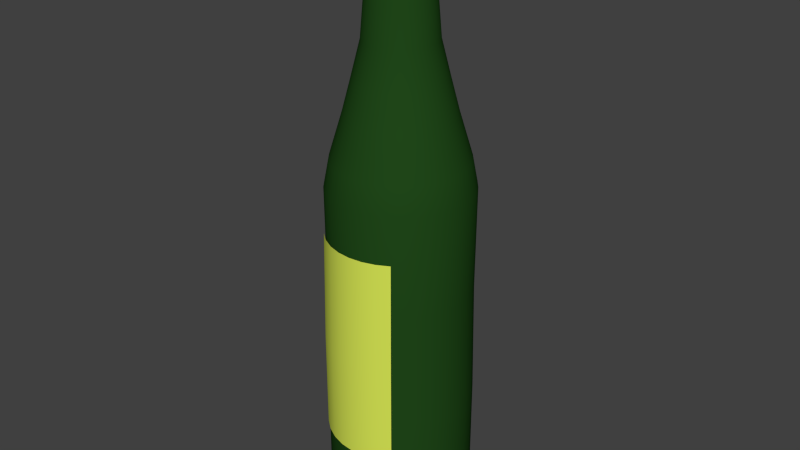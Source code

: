 # Source: beer_bottle.blend  (saved by Blender 2.71.0; exported with 4.5.12 LTS)
import bpy
from mathutils import Matrix  # noqa: F401  (used for matrix-valued properties, if any)

bpy.ops.wm.read_factory_settings(use_empty=True)
scene = bpy.context.scene
scene.name = 'Scene'

# ---- collections
col_collection_1 = bpy.data.collections.new('Collection 1'); scene.collection.children.link(col_collection_1)

# ---- materials (node trees are filled in below, after node groups)
mat_material = bpy.data.materials.new('Material')
mat_material.alpha_threshold = 0.0
mat_material.use_transparent_shadow = False
mat_material.diffuse_color = (0.01484, 0.06525, 0.01017, 1.0)
mat_material.roughness = 0.5
mat_material.specular_intensity = 0.9156
mat_material.line_color = (0.0, 0.0, 0.0, 1.0)
mat_sticker = bpy.data.materials.new('sticker')
mat_sticker.alpha_threshold = 0.0
mat_sticker.use_transparent_shadow = False
mat_sticker.diffuse_color = (0.6884, 0.8, 0.09362, 1.0)
mat_sticker.roughness = 0.5
mat_sticker.specular_intensity = 0.1039
mat_sticker.line_color = (0.0, 0.0, 0.0, 1.0)
mat_asd = bpy.data.materials.new('asd')
mat_asd.alpha_threshold = 0.0
mat_asd.use_transparent_shadow = False
mat_asd.diffuse_color = (0.477, 0.477, 0.477, 1.0)
mat_asd.roughness = 0.5
mat_asd.line_color = (0.0, 0.0, 0.0, 1.0)

# ---- material node trees

# ---- world
world_world = bpy.data.worlds.new('World'); scene.world = world_world
world_world.color = (0.05088, 0.05088, 0.05088)
world_world.use_sun_shadow = False
world_world.sun_shadow_jitter_overblur = 0.0
world_world.cycles.sampling_method = 'MANUAL'
world_world.cycles.sample_map_resolution = 256

# ---- meshes
me_cube = bpy.data.meshes.new('Cube')
me_cube.from_pydata([(0.01026, 0.02896, 0.6593), (0.02703, 0.06946, 0.006522), (0.004844, 0.0306, 0.6593), (0.0134, 0.07359, 0.006522), (-0.0007862, 0.03116, 0.6593), (-0.0007862, 0.07499, 0.006522), (-0.0007862, 0.07435, 0.4126), (0.01327, 0.07296, 0.4126), (0.0396, 0.06274, 0.006522), (0.01525, 0.02629, 0.6593), (0.05061, 0.0537, 0.006522), (0.01962, 0.02271, 0.6593), (0.05965, 0.04268, 0.006522), (0.02321, 0.01833, 0.6593), (0.06637, 0.03012, 0.006522), (0.02588, 0.01334, 0.6593), (0.07051, 0.01648, 0.006522), (0.02752, 0.007929, 0.6593), (0.0719, 0.002299, 0.006522), (0.02807, 0.002299, 0.6593), (0.07051, -0.01188, 0.006522), (0.02752, -0.003331, 0.6593), (0.06637, -0.02552, 0.006522), (0.02588, -0.008745, 0.6593), (0.05965, -0.03809, 0.006522), (0.02321, -0.01373, 0.6593), (0.05061, -0.0491, 0.006522), (0.01962, -0.01811, 0.6593), (0.0396, -0.05814, 0.006522), (0.01525, -0.0217, 0.6593), (0.02703, -0.06486, 0.006522), (0.01026, -0.02436, 0.6593), (0.01339, -0.06899, 0.006522), (0.004844, -0.02601, 0.6593), (-0.0007862, -0.07039, 0.006522), (-0.0007862, -0.02656, 0.6593), (-0.01497, -0.06899, 0.006522), (-0.006416, -0.02601, 0.6593), (-0.0286, -0.06486, 0.006522), (-0.01183, -0.02436, 0.6593), (-0.04117, -0.05814, 0.006522), (-0.01682, -0.0217, 0.6593), (-0.05219, -0.0491, 0.006522), (-0.02119, -0.01811, 0.6593), (-0.06123, -0.03809, 0.006522), (-0.02478, -0.01373, 0.6593), (-0.06794, -0.02552, 0.006522), (-0.02745, -0.008745, 0.6593), (-0.07208, -0.01188, 0.006522), (-0.02909, -0.003331, 0.6593), (-0.07348, 0.002299, 0.006522), (-0.02965, 0.002299, 0.6593), (-0.07208, 0.01648, 0.006522), (-0.02909, 0.007929, 0.6593), (-0.06794, 0.03012, 0.006522), (-0.02745, 0.01334, 0.6593), (-0.06123, 0.04268, 0.006522), (-0.02478, 0.01833, 0.6593), (-0.05219, 0.0537, 0.006522), (-0.02119, 0.02271, 0.6593), (-0.04117, 0.06274, 0.006522), (-0.01682, 0.02629, 0.6593), (-0.0286, 0.06946, 0.006522), (-0.01183, 0.02896, 0.6593), (-0.01497, 0.07359, 0.006522), (-0.006416, 0.0306, 0.6593), (0.02679, 0.06886, 0.4126), (0.03924, 0.06221, 0.4126), (0.05016, 0.05324, 0.4126), (0.05912, 0.04233, 0.4126), (0.06578, 0.02987, 0.4126), (0.06988, 0.01636, 0.4126), (0.07126, 0.002299, 0.4126), (0.06988, -0.01176, 0.4126), (0.06578, -0.02527, 0.4126), (0.05912, -0.03773, 0.4126), (0.05016, -0.04865, 0.4126), (0.03924, -0.05761, 0.4126), (0.02679, -0.06426, 0.4126), (0.01327, -0.06836, 0.4126), (-0.0007862, -0.06975, 0.4126), (-0.01484, -0.06836, 0.4126), (-0.02836, -0.06426, 0.4126), (-0.04081, -0.05761, 0.4126), (-0.05173, -0.04865, 0.4126), (-0.06069, -0.03773, 0.4126), (-0.06735, -0.02527, 0.4126), (-0.07145, -0.01176, 0.4126), (-0.07283, 0.002299, 0.4126), (-0.07145, 0.01636, 0.4126), (-0.06735, 0.02987, 0.4126), (-0.06069, 0.04233, 0.4126), (-0.05173, 0.05325, 0.4126), (-0.04081, 0.06221, 0.4126), (-0.02836, 0.06886, 0.4126), (-0.01484, 0.07296, 0.4126), (-0.02237, 0.0346, 0.5341), (-0.0007862, 0.04115, 0.5341), (-0.01565, 0.03819, 0.5341), (-0.008365, 0.0404, 0.5341), (-0.02826, 0.02977, 0.5341), (-0.03309, 0.02388, 0.5341), (-0.03668, 0.01717, 0.5341), (-0.03889, 0.009878, 0.5341), (-0.03964, 0.002299, 0.5341), (-0.03889, -0.00528, 0.5341), (-0.03668, -0.01257, 0.5341), (-0.03309, -0.01928, 0.5341), (-0.02826, -0.02517, 0.5341), (-0.02237, -0.03, 0.5341), (-0.01565, -0.03359, 0.5341), (-0.008365, -0.0358, 0.5341), (-0.0007862, -0.03655, 0.5341), (0.006793, -0.0358, 0.5341), (0.01408, -0.03359, 0.5341), (0.0208, -0.03, 0.5341), (0.02668, -0.02517, 0.5341), (0.03152, -0.01928, 0.5341), (0.03511, -0.01257, 0.5341), (0.03732, -0.00528, 0.5341), (0.03806, 0.002299, 0.5341), (0.03732, 0.009878, 0.5341), (0.03511, 0.01717, 0.5341), (0.03152, 0.02388, 0.5341), (0.02668, 0.02977, 0.5341), (0.0208, 0.0346, 0.5341), (0.01408, 0.03819, 0.5341), (0.006793, 0.0404, 0.5341), (0.01421, 0.07771, 0.2692), (0.02864, 0.07333, 0.2692), (0.04193, 0.06623, 0.2692), (0.05358, 0.05667, 0.2692), (0.06314, 0.04502, 0.2692), (0.07025, 0.03172, 0.2692), (0.07462, 0.0173, 0.2692), (0.0761, 0.002299, 0.2692), (0.07462, -0.0127, 0.2692), (0.07025, -0.02712, 0.2692), (0.06314, -0.04042, 0.2692), (0.05358, -0.05207, 0.2692), (0.04193, -0.06163, 0.2692), (0.02864, -0.06874, 0.2692), (0.01421, -0.07311, 0.2692), (-0.0007862, -0.07459, 0.2692), (-0.01579, -0.07311, 0.2692), (-0.03021, -0.06874, 0.2692), (-0.0435, -0.06163, 0.2692), (-0.05515, -0.05207, 0.2692), (-0.06472, -0.04042, 0.2692), (-0.07182, -0.02712, 0.2692), (-0.0762, -0.0127, 0.2692), (-0.07767, 0.002299, 0.2692), (-0.0762, 0.0173, 0.2692), (-0.07182, 0.03172, 0.2692), (-0.06472, 0.04502, 0.2692), (-0.05515, 0.05667, 0.2692), (-0.0435, 0.06623, 0.2692), (-0.0007862, 0.07919, 0.2692), (-0.03021, 0.07333, 0.2692), (-0.01579, 0.07771, 0.2692), (0.01461, 0.07969, 0.1452), (0.02941, 0.0752, 0.1452), (0.04305, 0.06791, 0.1452), (0.05501, 0.0581, 0.1452), (0.06483, 0.04614, 0.1452), (0.07212, 0.0325, 0.1452), (0.07661, 0.01769, 0.1452), (0.07812, 0.002299, 0.1452), (0.07661, -0.0131, 0.1452), (0.07212, -0.0279, 0.1452), (0.06483, -0.04154, 0.1452), (0.05501, -0.0535, 0.1452), (0.04305, -0.06331, 0.1452), (0.02941, -0.0706, 0.1452), (0.01461, -0.0751, 0.1452), (-0.0007862, -0.07661, 0.1452), (-0.01618, -0.0751, 0.1452), (-0.03098, -0.0706, 0.1452), (-0.04463, -0.06331, 0.1452), (-0.05658, -0.0535, 0.1452), (-0.0664, -0.04154, 0.1452), (-0.07369, -0.0279, 0.1452), (-0.07818, -0.0131, 0.1452), (-0.0797, 0.002299, 0.1452), (-0.07818, 0.01769, 0.1452), (-0.07369, 0.0325, 0.1452), (-0.0664, 0.04614, 0.1452), (-0.05658, 0.0581, 0.1452), (-0.04463, 0.06791, 0.1452), (-0.0007862, 0.08121, 0.1452), (-0.03098, 0.0752, 0.1452), (-0.01618, 0.07969, 0.1452), (0.01458, 0.07953, 0.03457), (0.02935, 0.07505, 0.03457), (0.04296, 0.06778, 0.03457), (0.0549, 0.05798, 0.03457), (0.06469, 0.04605, 0.03457), (0.07197, 0.03243, 0.03457), (0.07645, 0.01766, 0.03457), (0.07796, 0.002299, 0.03457), (0.07645, -0.01306, 0.03457), (0.07197, -0.02784, 0.03457), (0.06469, -0.04145, 0.03457), (0.0549, -0.05338, 0.03457), (0.04296, -0.06318, 0.03457), (0.02935, -0.07045, 0.03457), (0.01458, -0.07494, 0.03457), (-0.0007862, -0.07645, 0.03457), (-0.01615, -0.07494, 0.03457), (-0.03092, -0.07045, 0.03457), (-0.04454, -0.06318, 0.03457), (-0.05647, -0.05338, 0.03457), (-0.06626, -0.04145, 0.03457), (-0.07354, -0.02784, 0.03457), (-0.07802, -0.01306, 0.03457), (-0.07953, 0.002299, 0.03457), (-0.07802, 0.01766, 0.03457), (-0.07354, 0.03243, 0.03457), (-0.06626, 0.04605, 0.03457), (-0.05647, 0.05798, 0.03457), (-0.04454, 0.06778, 0.03457), (-0.0007862, 0.08105, 0.03457), (-0.03092, 0.07505, 0.03457), (-0.01615, 0.07953, 0.03457), (0.01437, 0.07849, 0.3832), (0.02894, 0.07407, 0.3832), (0.04237, 0.06689, 0.3832), (0.05414, 0.05723, 0.3832), (0.0638, 0.04546, 0.3832), (0.07098, 0.03203, 0.3832), (0.0754, 0.01745, 0.3832), (0.07689, 0.002299, 0.3832), (0.0754, -0.01286, 0.3832), (0.07098, -0.02743, 0.3832), (0.0638, -0.04086, 0.3832), (0.05414, -0.05263, 0.3832), (0.04237, -0.06229, 0.3832), (0.02894, -0.06947, 0.3832), (0.01437, -0.07389, 0.3832), (-0.0007862, -0.07538, 0.3832), (-0.01594, -0.07389, 0.3832), (-0.03051, -0.06947, 0.3832), (-0.04394, -0.06229, 0.3832), (-0.05571, -0.05263, 0.3832), (-0.06537, -0.04086, 0.3832), (-0.07255, -0.02743, 0.3832), (-0.07697, -0.01286, 0.3832), (-0.07847, 0.002299, 0.3832), (-0.07697, 0.01745, 0.3832), (-0.07255, 0.03203, 0.3832), (-0.06537, 0.04546, 0.3832), (-0.05571, 0.05723, 0.3832), (-0.04394, 0.06689, 0.3832), (-0.0007862, 0.07998, 0.3832), (-0.03051, 0.07407, 0.3832), (-0.01594, 0.07849, 0.3832), (-0.01993, 0.03095, 0.6471), (-0.0007862, 0.03676, 0.6471), (-0.01397, 0.03414, 0.6471), (-0.007509, 0.0361, 0.6471), (-0.02515, 0.02667, 0.6471), (-0.02944, 0.02144, 0.6471), (-0.03262, 0.01549, 0.6471), (-0.03458, 0.009022, 0.6471), (-0.03525, 0.002299, 0.6471), (-0.03458, -0.004424, 0.6471), (-0.03262, -0.01089, 0.6471), (-0.02944, -0.01685, 0.6471), (-0.02515, -0.02207, 0.6471), (-0.01993, -0.02635, 0.6471), (-0.01397, -0.02954, 0.6471), (-0.007509, -0.0315, 0.6471), (-0.0007862, -0.03216, 0.6471), (0.005937, -0.0315, 0.6471), (0.0124, -0.02954, 0.6471), (0.01836, -0.02635, 0.6471), (0.02358, -0.02207, 0.6471), (0.02787, -0.01685, 0.6471), (0.03105, -0.01089, 0.6471), (0.03301, -0.004424, 0.6471), (0.03367, 0.002299, 0.6471), (0.03301, 0.009022, 0.6471), (0.03105, 0.01549, 0.6471), (0.02787, 0.02144, 0.6471), (0.02358, 0.02667, 0.6471), (0.01836, 0.03095, 0.6471), (0.0124, 0.03414, 0.6471), (0.005937, 0.0361, 0.6471), (-0.01726, 0.02696, 0.643), (-0.0007862, 0.03195, 0.643), (-0.01213, 0.0297, 0.643), (-0.006571, 0.03138, 0.643), (-0.02175, 0.02327, 0.643), (-0.02544, 0.01877, 0.643), (-0.02818, 0.01365, 0.643), (-0.02987, 0.008084, 0.643), (-0.03044, 0.002299, 0.643), (-0.02987, -0.003486, 0.643), (-0.02818, -0.009049, 0.643), (-0.02544, -0.01418, 0.643), (-0.02175, -0.01867, 0.643), (-0.01726, -0.02236, 0.643), (-0.01213, -0.0251, 0.643), (-0.006571, -0.02678, 0.643), (-0.0007862, -0.02735, 0.643), (0.004999, -0.02678, 0.643), (0.01056, -0.0251, 0.643), (0.01569, -0.02236, 0.643), (0.02018, -0.01867, 0.643), (0.02387, -0.01418, 0.643), (0.02661, -0.009049, 0.643), (0.0283, -0.003486, 0.643), (0.02887, 0.002299, 0.643), (0.0283, 0.008084, 0.643), (0.02661, 0.01365, 0.643), (0.02387, 0.01877, 0.643), (0.02018, 0.02327, 0.643), (0.01569, 0.02696, 0.643), (0.01056, 0.0297, 0.643), (0.004999, 0.03138, 0.643), (-0.0193, 0.03, 0.6558), (-0.0007862, 0.03562, 0.6558), (-0.01354, 0.03308, 0.6558), (-0.007286, 0.03498, 0.6558), (-0.02434, 0.02586, 0.6558), (-0.02849, 0.02081, 0.6558), (-0.03157, 0.01505, 0.6558), (-0.03346, 0.008799, 0.6558), (-0.0341, 0.002299, 0.6558), (-0.03346, -0.004201, 0.6558), (-0.03157, -0.01045, 0.6558), (-0.02849, -0.01621, 0.6558), (-0.02434, -0.02126, 0.6558), (-0.0193, -0.0254, 0.6558), (-0.01354, -0.02848, 0.6558), (-0.007286, -0.03038, 0.6558), (-0.0007862, -0.03102, 0.6558), (0.005714, -0.03038, 0.6558), (0.01196, -0.02848, 0.6558), (0.01772, -0.0254, 0.6558), (0.02277, -0.02126, 0.6558), (0.02692, -0.01621, 0.6558), (0.02999, -0.01045, 0.6558), (0.03189, -0.004201, 0.6558), (0.03253, 0.002299, 0.6558), (0.03189, 0.008799, 0.6558), (0.02999, 0.01505, 0.6558), (0.02692, 0.02081, 0.6558), (0.02277, 0.02586, 0.6558), (0.01772, 0.03, 0.6558), (0.01196, 0.03308, 0.6558), (0.005714, 0.03498, 0.6558), (0.008951, 0.02581, 0.6592), (0.004178, 0.02726, 0.6592), (-0.0007862, 0.02774, 0.6592), (0.01335, 0.02346, 0.6592), (0.01721, 0.02029, 0.6592), (0.02037, 0.01644, 0.6592), (0.02272, 0.01204, 0.6592), (0.02417, 0.007263, 0.6592), (0.02466, 0.002299, 0.6592), (0.02417, -0.002665, 0.6592), (0.02272, -0.007438, 0.6592), (0.02037, -0.01184, 0.6592), (0.01721, -0.01569, 0.6592), (0.01335, -0.01886, 0.6592), (0.008951, -0.02121, 0.6592), (0.004178, -0.02266, 0.6592), (-0.0007862, -0.02315, 0.6592), (-0.00575, -0.02266, 0.6592), (-0.01052, -0.02121, 0.6592), (-0.01492, -0.01886, 0.6592), (-0.01878, -0.01569, 0.6592), (-0.02194, -0.01184, 0.6592), (-0.02429, -0.007438, 0.6592), (-0.02574, -0.002665, 0.6592), (-0.02623, 0.002299, 0.6592), (-0.02574, 0.007263, 0.6592), (-0.02429, 0.01204, 0.6592), (-0.02194, 0.01644, 0.6592), (-0.01878, 0.02029, 0.6592), (-0.01492, 0.02346, 0.6592), (-0.01052, 0.02581, 0.6592), (-0.00575, 0.02726, 0.6592), (0.008951, 0.02581, 0.5863), (0.004178, 0.02726, 0.5863), (-0.0007862, 0.02774, 0.5863), (0.01335, 0.02346, 0.5863), (0.01721, 0.02029, 0.5863), (0.02037, 0.01644, 0.5863), (0.02272, 0.01204, 0.5863), (0.02417, 0.007263, 0.5863), (0.02466, 0.002299, 0.5863), (0.02417, -0.002665, 0.5863), (0.02272, -0.007438, 0.5863), (0.02037, -0.01184, 0.5863), (0.01721, -0.01569, 0.5863), (0.01335, -0.01886, 0.5863), (0.008951, -0.02121, 0.5863), (0.004178, -0.02266, 0.5863), (-0.0007862, -0.02315, 0.5863), (-0.00575, -0.02266, 0.5863), (-0.01052, -0.02121, 0.5863), (-0.01492, -0.01886, 0.5863), (-0.01878, -0.01569, 0.5863), (-0.02194, -0.01184, 0.5863), (-0.02429, -0.007438, 0.5863), (-0.02574, -0.002665, 0.5863), (-0.02623, 0.002299, 0.5863), (-0.02574, 0.007263, 0.5863), (-0.02429, 0.01204, 0.5863), (-0.02194, 0.01644, 0.5863), (-0.01878, 0.02029, 0.5863), (-0.01492, 0.02346, 0.5863), (-0.01052, 0.02581, 0.5863), (-0.00575, 0.02726, 0.5863), (-0.03299, 0.05049, 0.4595), (-0.0007862, 0.06026, 0.4595), (-0.02297, 0.05584, 0.4595), (-0.01209, 0.05914, 0.4595), (-0.04177, 0.04328, 0.4595), (-0.04898, 0.0345, 0.4595), (-0.05433, 0.02448, 0.4595), (-0.05763, 0.01361, 0.4595), (-0.05874, 0.002299, 0.4595), (-0.05763, -0.009008, 0.4595), (-0.05433, -0.01988, 0.4595), (-0.04898, -0.0299, 0.4595), (-0.04177, -0.03868, 0.4595), (-0.03299, -0.04589, 0.4595), (-0.02297, -0.05125, 0.4595), (-0.01209, -0.05454, 0.4595), (-0.0007862, -0.05566, 0.4595), (0.01052, -0.05454, 0.4595), (0.02139, -0.05125, 0.4595), (0.03141, -0.04589, 0.4595), (0.0402, -0.03868, 0.4595), (0.0474, -0.0299, 0.4595), (0.05276, -0.01988, 0.4595), (0.05606, -0.009008, 0.4595), (0.05717, 0.002299, 0.4595), (0.05606, 0.01361, 0.4595), (0.05276, 0.02448, 0.4595), (0.0474, 0.0345, 0.4595), (0.0402, 0.04328, 0.4595), (0.03141, 0.05049, 0.4595), (0.02139, 0.05584, 0.4595), (0.01052, 0.05914, 0.4595), (-0.01829, 0.0285, 0.6579), (-0.0007862, 0.03381, 0.6579), (-0.01285, 0.03141, 0.6579), (-0.006934, 0.03321, 0.6579), (-0.02307, 0.02458, 0.6579), (-0.02699, 0.01981, 0.6579), (-0.0299, 0.01436, 0.6579), (-0.03169, 0.008447, 0.6579), (-0.0323, 0.002299, 0.6579), (-0.03169, -0.003849, 0.6579), (-0.0299, -0.00976, 0.6579), (-0.02699, -0.01521, 0.6579), (-0.02307, -0.01998, 0.6579), (-0.01829, -0.0239, 0.6579), (-0.01285, -0.02682, 0.6579), (-0.006934, -0.02861, 0.6579), (-0.0007862, -0.02921, 0.6579), (0.005362, -0.02861, 0.6579), (0.01127, -0.02682, 0.6579), (0.01672, -0.0239, 0.6579), (0.0215, -0.01998, 0.6579), (0.02542, -0.01521, 0.6579), (0.02833, -0.00976, 0.6579), (0.03012, -0.003849, 0.6579), (0.03073, 0.002299, 0.6579), (0.03012, 0.008447, 0.6579), (0.02833, 0.01436, 0.6579), (0.02542, 0.01981, 0.6579), (0.0215, 0.02458, 0.6579), (0.01672, 0.0285, 0.6579), (0.01127, 0.03141, 0.6579), (0.005362, 0.03321, 0.6579), (0.01412, 0.07723, 0.009451), (0.02845, 0.07288, 0.009451), (0.04166, 0.06582, 0.009451), (0.05323, 0.05632, 0.009451), (0.06273, 0.04474, 0.009451), (0.06979, 0.03153, 0.009451), (0.07414, 0.0172, 0.009451), (0.07561, 0.002299, 0.009451), (0.07414, -0.0126, 0.009451), (0.06979, -0.02694, 0.009451), (0.06273, -0.04014, 0.009451), (0.05323, -0.05172, 0.009451), (0.04166, -0.06122, 0.009451), (0.02845, -0.06828, 0.009451), (0.01412, -0.07263, 0.009451), (-0.0007862, -0.07409, 0.009451), (-0.01569, -0.07263, 0.009451), (-0.03002, -0.06828, 0.009451), (-0.04323, -0.06122, 0.009451), (-0.0548, -0.05172, 0.009451), (-0.06431, -0.04014, 0.009451), (-0.07137, -0.02694, 0.009451), (-0.07571, -0.0126, 0.009451), (-0.07718, 0.002299, 0.009451), (-0.07571, 0.0172, 0.009451), (-0.07137, 0.03153, 0.009451), (-0.06431, 0.04474, 0.009451), (-0.0548, 0.05632, 0.009451), (-0.04323, 0.06582, 0.009451), (-0.0007862, 0.07869, 0.009451), (-0.03002, 0.07288, 0.009451), (-0.01569, 0.07723, 0.009451), (0.04193, -0.06428, 0.3321), (0.02864, -0.07138, 0.3321), (0.01421, -0.07576, 0.3321), (-0.0007862, -0.07723, 0.3321), (-0.01579, -0.07576, 0.3321), (-0.03021, -0.07138, 0.3321), (-0.0435, -0.06428, 0.3321), (-0.05515, -0.05471, 0.3321), (0.04305, -0.06596, 0.2081), (0.02941, -0.07325, 0.2081), (0.01461, -0.07774, 0.2081), (-0.0007862, -0.07926, 0.2081), (-0.01618, -0.07774, 0.2081), (-0.03098, -0.07325, 0.2081), (-0.04463, -0.06596, 0.2081), (-0.05658, -0.05614, 0.2081), (0.04296, -0.06582, 0.09751), (0.02935, -0.0731, 0.09751), (0.01458, -0.07758, 0.09751), (-0.0007862, -0.07909, 0.09751), (-0.01615, -0.07758, 0.09751), (-0.03092, -0.0731, 0.09751), (-0.04454, -0.06582, 0.09751), (-0.05647, -0.05603, 0.09751), (-0.0103, -0.04551, 0.4947), (-0.01944, -0.04274, 0.4947), (-0.02787, -0.03824, 0.4947), (-0.03526, -0.03217, 0.4947), (-0.04132, -0.02479, 0.4947), (-0.04583, -0.01636, 0.4947), (-0.0486, -0.007212, 0.4947), (-0.04954, 0.002299, 0.4947), (-0.0486, 0.01181, 0.4947), (-0.04583, 0.02096, 0.4947), (-0.04132, 0.02938, 0.4947), (-0.03526, 0.03677, 0.4947), (-0.0103, 0.05011, 0.4947), (-0.01944, 0.04734, 0.4947), (-0.0007862, 0.05105, 0.4947), (-0.02787, 0.04283, 0.4947), (-0.0007862, -0.04645, 0.4947), (0.008725, -0.04551, 0.4947), (0.01787, -0.04274, 0.4947), (0.0263, -0.03824, 0.4947), (0.03369, -0.03217, 0.4947), (0.03975, -0.02479, 0.4947), (0.04425, -0.01636, 0.4947), (0.04703, -0.007212, 0.4947), (0.04796, 0.002299, 0.4947), (0.04703, 0.01181, 0.4947), (0.04425, 0.02096, 0.4947), (0.03975, 0.02938, 0.4947), (0.03369, 0.03677, 0.4947), (0.0263, 0.04283, 0.4947), (0.01787, 0.04734, 0.4947), (0.008725, 0.05011, 0.4947), (-0.01982, 0.03078, 0.6522), (-0.0007862, 0.03923, 0.6522), (-0.01492, 0.03642, 0.6522), (-0.007469, 0.0359, 0.6522), (-0.0269, 0.02842, 0.6522), (-0.02927, 0.02133, 0.6522), (-0.03491, 0.01643, 0.6522), (-0.03438, 0.008982, 0.6522), (-0.03772, 0.002299, 0.6522), (-0.03438, -0.004383, 0.6522), (-0.03491, -0.01183, 0.6522), (-0.02927, -0.01673, 0.6522), (-0.0269, -0.02382, 0.6522), (-0.01982, -0.02618, 0.6522), (-0.01492, -0.03182, 0.6522), (-0.007469, -0.0313, 0.6522), (-0.0007862, -0.03463, 0.6522), (0.005896, -0.0313, 0.6522), (0.01335, -0.03182, 0.6522), (0.01824, -0.02618, 0.6522), (0.02533, -0.02382, 0.6522), (0.0277, -0.01673, 0.6522), (0.03334, -0.01183, 0.6522), (0.03281, -0.004384, 0.6522), (0.03615, 0.002299, 0.6522), (0.03281, 0.008982, 0.6522), (0.03334, 0.01643, 0.6522), (0.0277, 0.02133, 0.6522), (0.02533, 0.02842, 0.6522), (0.01824, 0.03078, 0.6522), (0.01335, 0.03642, 0.6522), (0.005896, 0.0359, 0.6522), (-0.02131, 0.03301, 0.6621), (-0.0007862, 0.03923, 0.6621), (-0.01492, 0.03642, 0.6621), (-0.007991, 0.03852, 0.6621), (-0.0269, 0.02842, 0.6621), (-0.0315, 0.02282, 0.6621), (-0.03491, 0.01643, 0.6621), (-0.03701, 0.009505, 0.6621), (-0.03772, 0.002299, 0.6621), (-0.03701, -0.004906, 0.6621), (-0.03491, -0.01183, 0.6621), (-0.0315, -0.01822, 0.6621), (-0.0269, -0.02382, 0.6621), (-0.02131, -0.02841, 0.6621), (-0.01492, -0.03182, 0.6621), (-0.007992, -0.03392, 0.6621), (-0.0007862, -0.03463, 0.6621), (0.006419, -0.03392, 0.6621), (0.01335, -0.03182, 0.6621), (0.01973, -0.02841, 0.6621), (0.02533, -0.02382, 0.6621), (0.02992, -0.01822, 0.6621), (0.03334, -0.01183, 0.6621), (0.03544, -0.004906, 0.6621), (0.03615, 0.002299, 0.6621), (0.03544, 0.009505, 0.6621), (0.03334, 0.01643, 0.6621), (0.02992, 0.02282, 0.6621), (0.02533, 0.02842, 0.6621), (0.01973, 0.03301, 0.6621), (0.01335, 0.03642, 0.6621), (0.006419, 0.03852, 0.6621), (-0.01939, 0.03015, 0.6665), (-0.0007862, 0.03579, 0.6665), (-0.0136, 0.03324, 0.6665), (-0.00732, 0.03515, 0.6665), (-0.02447, 0.02598, 0.6665), (-0.02863, 0.02091, 0.6665), (-0.03173, 0.01512, 0.6665), (-0.03363, 0.008833, 0.6665), (-0.03428, 0.002299, 0.6665), (-0.03363, -0.004235, 0.6665), (-0.03173, -0.01052, 0.6665), (-0.02863, -0.01631, 0.6665), (-0.02447, -0.02138, 0.6665), (-0.01939, -0.02555, 0.6665), (-0.0136, -0.02864, 0.6665), (-0.00732, -0.03055, 0.6665), (-0.0007862, -0.03119, 0.6665), (0.005748, -0.03055, 0.6665), (0.01203, -0.02864, 0.6665), (0.01782, -0.02555, 0.6665), (0.0229, -0.02138, 0.6665), (0.02706, -0.01631, 0.6665), (0.03016, -0.01052, 0.6665), (0.03206, -0.004235, 0.6665), (0.03271, 0.002299, 0.6665), (0.03206, 0.008833, 0.6665), (0.03016, 0.01512, 0.6665), (0.02706, 0.02091, 0.6665), (0.0229, 0.02598, 0.6665), (0.01782, 0.03015, 0.6665), (0.01203, 0.03324, 0.6665), (0.005748, 0.03515, 0.6665), (-0.01046, 0.01678, 0.6679), (-0.0007862, 0.01972, 0.6679), (-0.007452, 0.01839, 0.6679), (-0.004185, 0.01938, 0.6679), (-0.0131, 0.01462, 0.6679), (-0.01527, 0.01198, 0.6679), (-0.01688, 0.008965, 0.6679), (-0.01787, 0.005698, 0.6679), (-0.01821, 0.002299, 0.6679), (-0.01787, -0.001099, 0.6679), (-0.01688, -0.004367, 0.6679), (-0.01527, -0.007379, 0.6679), (-0.0131, -0.01002, 0.6679), (-0.01046, -0.01218, 0.6679), (-0.007452, -0.01379, 0.6679), (-0.004185, -0.01479, 0.6679), (-0.0007862, -0.01512, 0.6679), (0.002612, -0.01479, 0.6679), (0.00588, -0.01379, 0.6679), (0.008892, -0.01218, 0.6679), (0.01153, -0.01002, 0.6679), (0.0137, -0.007379, 0.6679), (0.01531, -0.004367, 0.6679), (0.0163, -0.001099, 0.6679), (0.01663, 0.002299, 0.6679), (0.0163, 0.005698, 0.6679), (0.01531, 0.008965, 0.6679), (0.0137, 0.01198, 0.6679), (0.01153, 0.01462, 0.6679), (0.008892, 0.01678, 0.6679), (0.00588, 0.01839, 0.6679), (0.002612, 0.01938, 0.6679), (-0.01988, 0.03087, 0.6522), (-0.0007862, 0.03666, 0.6522), (-0.01394, 0.03405, 0.6522), (-0.00749, 0.036, 0.6522), (-0.02508, 0.0266, 0.6522), (-0.02936, 0.02139, 0.6522), (-0.03253, 0.01545, 0.6522), (-0.03449, 0.009003, 0.6522), (-0.03515, 0.002299, 0.6522), (-0.03449, -0.004405, 0.6522), (-0.03253, -0.01085, 0.6522), (-0.02936, -0.01679, 0.6522), (-0.02508, -0.022, 0.6522), (-0.01988, -0.02627, 0.6522), (-0.01394, -0.02945, 0.6522), (-0.00749, -0.0314, 0.6522), (-0.0007862, -0.03206, 0.6522), (0.005918, -0.0314, 0.6522), (0.01236, -0.02945, 0.6522), (0.01831, -0.02627, 0.6522), (0.02351, -0.022, 0.6522), (0.02779, -0.01679, 0.6522), (0.03096, -0.01085, 0.6522), (0.03292, -0.004405, 0.6522), (0.03358, 0.002299, 0.6522), (0.03292, 0.009003, 0.6522), (0.03096, 0.01545, 0.6522), (0.02779, 0.02139, 0.6522), (0.02351, 0.0266, 0.6522), (0.01831, 0.03087, 0.6522), (0.01236, 0.03405, 0.6522), (0.005918, 0.036, 0.6522), (-0.007814, 0.03763, 0.664), (-0.01457, 0.03558, 0.664), (-0.03074, -0.01771, 0.664), (-0.02626, -0.02317, 0.664), (0.0325, -0.01149, 0.664), (0.03455, -0.004729, 0.664), (-0.0208, 0.03225, 0.664), (-0.0208, -0.02765, 0.664), (-0.01457, -0.03098, 0.664), (0.03524, 0.002299, 0.664), (0.03455, 0.009327, 0.664), (-0.02626, 0.02777, 0.664), (-0.03074, 0.02231, 0.664), (-0.007814, -0.03303, 0.664), (-0.0007862, -0.03373, 0.664), (0.0325, 0.01609, 0.664), (0.02917, 0.02231, 0.664), (-0.03407, 0.01609, 0.664), (-0.03612, 0.009327, 0.664), (0.02469, 0.02777, 0.664), (0.01923, 0.03225, 0.664), (0.006242, -0.03303, 0.664), (0.013, -0.03098, 0.664), (-0.03681, 0.002299, 0.664), (-0.03612, -0.004729, 0.664), (0.006242, 0.03763, 0.664), (-0.0007862, 0.03832, 0.664), (0.01923, -0.02765, 0.664), (0.02469, -0.02317, 0.664), (-0.03407, -0.01149, 0.664), (0.02917, -0.01771, 0.664), (0.013, 0.03558, 0.664)], [], [(546, 101, 100, 547), (252, 93, 94, 254), (479, 2, 0, 478), (449, 4, 2, 479), (547, 100, 96, 551), (255, 95, 6, 253), (250, 91, 92, 251), (545, 102, 101, 546), (478, 0, 9, 477), (249, 90, 91, 250), (544, 103, 102, 545), (477, 9, 11, 476), (248, 89, 90, 249), (543, 104, 103, 544), (476, 11, 13, 475), (247, 88, 89, 248), (542, 105, 104, 543), (475, 13, 15, 474), (246, 87, 88, 247), (541, 106, 105, 542), (474, 15, 17, 473), (245, 86, 87, 246), (540, 107, 106, 541), (473, 17, 19, 472), (244, 85, 86, 245), (539, 108, 107, 540), (472, 19, 21, 471), (243, 84, 85, 244), (538, 109, 108, 539), (471, 21, 23, 470), (242, 83, 84, 243), (537, 110, 109, 538), (470, 23, 25, 469), (241, 82, 83, 242), (536, 111, 110, 537), (469, 25, 27, 468), (240, 81, 82, 241), (552, 112, 111, 536), (468, 27, 29, 467), (239, 80, 81, 240), (553, 113, 112, 552), (467, 29, 31, 466), (238, 79, 80, 239), (554, 114, 113, 553), (466, 31, 33, 465), (237, 78, 79, 238), (555, 115, 114, 554), (465, 33, 35, 464), (236, 77, 78, 237), (556, 116, 115, 555), (464, 35, 37, 463), (235, 76, 77, 236), (557, 117, 116, 556), (463, 37, 39, 462), (234, 75, 76, 235), (558, 118, 117, 557), (462, 39, 41, 461), (233, 74, 75, 234), (559, 119, 118, 558), (461, 41, 43, 460), (232, 73, 74, 233), (560, 120, 119, 559), (460, 43, 45, 459), (231, 72, 73, 232), (561, 121, 120, 560), (459, 45, 47, 458), (230, 71, 72, 231), (562, 122, 121, 561), (458, 47, 49, 457), (229, 70, 71, 230), (563, 123, 122, 562), (457, 49, 51, 456), (228, 69, 70, 229), (564, 124, 123, 563), (456, 51, 53, 455), (227, 68, 69, 228), (565, 125, 124, 564), (455, 53, 55, 454), (226, 67, 68, 227), (566, 126, 125, 565), (454, 55, 57, 453), (225, 66, 67, 226), (550, 97, 127, 567), (453, 57, 59, 452), (253, 6, 7, 224), (567, 127, 126, 566), (452, 59, 61, 448), (224, 7, 66, 225), (254, 94, 95, 255), (448, 61, 63, 450), (451, 65, 4, 449), (5, 3, 1, 8, 10, 12, 14, 16, 18, 20, 22, 24, 26, 28, 30, 32, 34, 36, 38, 40, 42, 44, 46, 48, 50, 52, 54, 56, 58, 60, 62, 64), (450, 63, 65, 451), (251, 92, 93, 252), (551, 96, 98, 549), (55, 53, 377, 378), (548, 99, 97, 550), (549, 98, 99, 548), (188, 156, 158, 190), (191, 159, 157, 189), (186, 154, 155, 187), (185, 153, 154, 186), (184, 152, 153, 185), (183, 151, 152, 184), (182, 150, 151, 183), (181, 149, 150, 182), (180, 148, 149, 181), (179, 147, 148, 180), (178, 146, 147, 179), (177, 145, 146, 178), (176, 144, 145, 177), (175, 143, 144, 176), (174, 142, 143, 175), (173, 141, 142, 174), (172, 140, 141, 173), (171, 139, 140, 172), (170, 138, 139, 171), (169, 137, 138, 170), (168, 136, 137, 169), (167, 135, 136, 168), (166, 134, 135, 167), (165, 133, 134, 166), (164, 132, 133, 165), (163, 131, 132, 164), (162, 130, 131, 163), (161, 129, 130, 162), (189, 157, 128, 160), (160, 128, 129, 161), (190, 158, 159, 191), (187, 155, 156, 188), (188, 190, 222, 220), (191, 189, 221, 223), (186, 187, 219, 218), (185, 186, 218, 217), (184, 185, 217, 216), (183, 184, 216, 215), (182, 183, 215, 214), (181, 182, 214, 213), (180, 181, 213, 212), (179, 180, 212, 211), (178, 179, 211, 210), (177, 178, 210, 209), (176, 177, 209, 208), (175, 176, 208, 207), (174, 175, 207, 206), (173, 174, 206, 205), (172, 173, 205, 204), (171, 172, 204, 203), (170, 171, 203, 202), (169, 170, 202, 201), (168, 169, 201, 200), (167, 168, 200, 199), (166, 167, 199, 198), (165, 166, 198, 197), (164, 165, 197, 196), (163, 164, 196, 195), (162, 163, 195, 194), (161, 162, 194, 193), (189, 160, 192, 221), (160, 161, 193, 192), (190, 191, 223, 222), (187, 188, 220, 219), (508, 220, 222, 510), (511, 223, 221, 509), (506, 218, 219, 507), (505, 217, 218, 506), (504, 216, 217, 505), (503, 215, 216, 504), (502, 214, 215, 503), (501, 213, 214, 502), (500, 212, 213, 501), (499, 211, 212, 500), (498, 210, 211, 499), (497, 209, 210, 498), (496, 208, 209, 497), (495, 207, 208, 496), (494, 206, 207, 495), (493, 205, 206, 494), (492, 204, 205, 493), (491, 203, 204, 492), (490, 202, 203, 491), (489, 201, 202, 490), (488, 200, 201, 489), (487, 199, 200, 488), (486, 198, 199, 487), (485, 197, 198, 486), (484, 196, 197, 485), (483, 195, 196, 484), (482, 194, 195, 483), (481, 193, 194, 482), (509, 221, 192, 480), (480, 192, 193, 481), (510, 222, 223, 511), (507, 219, 220, 508), (156, 252, 254, 158), (159, 255, 253, 157), (154, 250, 251, 155), (153, 249, 250, 154), (152, 248, 249, 153), (151, 247, 248, 152), (150, 246, 247, 151), (149, 245, 246, 150), (148, 244, 245, 149), (147, 243, 244, 148), (146, 242, 243, 147), (145, 241, 242, 146), (144, 240, 241, 145), (143, 239, 240, 144), (142, 238, 239, 143), (141, 237, 238, 142), (140, 236, 237, 141), (139, 235, 236, 140), (138, 234, 235, 139), (137, 233, 234, 138), (136, 232, 233, 137), (135, 231, 232, 136), (134, 230, 231, 135), (133, 229, 230, 134), (132, 228, 229, 133), (131, 227, 228, 132), (130, 226, 227, 131), (129, 225, 226, 130), (157, 253, 224, 128), (128, 224, 225, 129), (158, 254, 255, 159), (155, 251, 252, 156), (319, 287, 286, 318), (289, 257, 287, 319), (318, 286, 285, 317), (317, 285, 284, 316), (316, 284, 283, 315), (315, 283, 282, 314), (314, 282, 281, 313), (313, 281, 280, 312), (312, 280, 279, 311), (311, 279, 278, 310), (310, 278, 277, 309), (309, 277, 276, 308), (308, 276, 275, 307), (307, 275, 274, 306), (306, 274, 273, 305), (305, 273, 272, 304), (304, 272, 271, 303), (303, 271, 270, 302), (302, 270, 269, 301), (301, 269, 268, 300), (300, 268, 267, 299), (299, 267, 266, 298), (298, 266, 265, 297), (297, 265, 264, 296), (296, 264, 263, 295), (295, 263, 262, 294), (294, 262, 261, 293), (293, 261, 260, 292), (292, 260, 256, 288), (288, 256, 258, 290), (291, 259, 257, 289), (290, 258, 259, 291), (127, 319, 318, 126), (97, 289, 319, 127), (126, 318, 317, 125), (125, 317, 316, 124), (124, 316, 315, 123), (123, 315, 314, 122), (122, 314, 313, 121), (121, 313, 312, 120), (120, 312, 311, 119), (119, 311, 310, 118), (118, 310, 309, 117), (117, 309, 308, 116), (116, 308, 307, 115), (115, 307, 306, 114), (114, 306, 305, 113), (113, 305, 304, 112), (112, 304, 303, 111), (111, 303, 302, 110), (110, 302, 301, 109), (109, 301, 300, 108), (108, 300, 299, 107), (107, 299, 298, 106), (106, 298, 297, 105), (105, 297, 296, 104), (104, 296, 295, 103), (103, 295, 294, 102), (102, 294, 293, 101), (101, 293, 292, 100), (100, 292, 288, 96), (96, 288, 290, 98), (99, 291, 289, 97), (98, 290, 291, 99), (287, 351, 350, 286), (257, 321, 351, 287), (286, 350, 349, 285), (285, 349, 348, 284), (284, 348, 347, 283), (283, 347, 346, 282), (282, 346, 345, 281), (281, 345, 344, 280), (280, 344, 343, 279), (279, 343, 342, 278), (278, 342, 341, 277), (277, 341, 340, 276), (276, 340, 339, 275), (275, 339, 338, 274), (274, 338, 337, 273), (273, 337, 336, 272), (272, 336, 335, 271), (271, 335, 334, 270), (270, 334, 333, 269), (269, 333, 332, 268), (268, 332, 331, 267), (267, 331, 330, 266), (266, 330, 329, 265), (265, 329, 328, 264), (264, 328, 327, 263), (263, 327, 326, 262), (262, 326, 325, 261), (261, 325, 324, 260), (260, 324, 320, 256), (256, 320, 322, 258), (259, 323, 321, 257), (258, 322, 323, 259), (377, 376, 408, 409), (11, 9, 355, 356), (33, 31, 366, 367), (63, 61, 381, 382), (41, 39, 370, 371), (19, 17, 359, 360), (49, 47, 374, 375), (2, 4, 354, 353), (27, 25, 363, 364), (57, 55, 378, 379), (13, 11, 356, 357), (35, 33, 367, 368), (65, 63, 382, 383), (43, 41, 371, 372), (21, 19, 360, 361), (51, 49, 375, 376), (0, 2, 353, 352), (29, 27, 364, 365), (59, 57, 379, 380), (37, 35, 368, 369), (15, 13, 357, 358), (45, 43, 372, 373), (23, 21, 361, 362), (4, 65, 383, 354), (53, 51, 376, 377), (9, 0, 352, 355), (31, 29, 365, 366), (61, 59, 380, 381), (39, 37, 369, 370), (17, 15, 358, 359), (47, 45, 373, 374), (25, 23, 362, 363), (384, 385, 386, 415, 414, 413, 412, 411, 410, 409, 408, 407, 406, 405, 404, 403, 402, 401, 400, 399, 398, 397, 396, 395, 394, 393, 392, 391, 390, 389, 388, 387), (355, 352, 384, 387), (366, 365, 397, 398), (375, 374, 406, 407), (352, 353, 385, 384), (364, 363, 395, 396), (354, 383, 415, 386), (373, 372, 404, 405), (362, 361, 393, 394), (382, 381, 413, 414), (371, 370, 402, 403), (360, 359, 391, 392), (380, 379, 411, 412), (369, 368, 400, 401), (358, 357, 389, 390), (378, 377, 409, 410), (356, 355, 387, 388), (367, 366, 398, 399), (376, 375, 407, 408), (353, 354, 386, 385), (365, 364, 396, 397), (374, 373, 405, 406), (363, 362, 394, 395), (383, 382, 414, 415), (372, 371, 403, 404), (361, 360, 392, 393), (381, 380, 412, 413), (370, 369, 401, 402), (359, 358, 390, 391), (379, 378, 410, 411), (357, 356, 388, 389), (368, 367, 399, 400), (91, 421, 420, 92), (92, 420, 416, 93), (90, 422, 421, 91), (89, 423, 422, 90), (88, 424, 423, 89), (87, 425, 424, 88), (86, 426, 425, 87), (85, 427, 426, 86), (84, 428, 427, 85), (83, 429, 428, 84), (82, 430, 429, 83), (81, 431, 430, 82), (80, 432, 431, 81), (79, 433, 432, 80), (78, 434, 433, 79), (77, 435, 434, 78), (76, 436, 435, 77), (75, 437, 436, 76), (74, 438, 437, 75), (73, 439, 438, 74), (72, 440, 439, 73), (71, 441, 440, 72), (70, 442, 441, 71), (69, 443, 442, 70), (68, 444, 443, 69), (67, 445, 444, 68), (66, 446, 445, 67), (6, 417, 447, 7), (7, 447, 446, 66), (93, 416, 418, 94), (95, 419, 417, 6), (94, 418, 419, 95), (351, 479, 478, 350), (321, 449, 479, 351), (350, 478, 477, 349), (349, 477, 476, 348), (348, 476, 475, 347), (347, 475, 474, 346), (346, 474, 473, 345), (345, 473, 472, 344), (344, 472, 471, 343), (343, 471, 470, 342), (342, 470, 469, 341), (341, 469, 468, 340), (340, 468, 467, 339), (339, 467, 466, 338), (338, 466, 465, 337), (337, 465, 464, 336), (336, 464, 463, 335), (335, 463, 462, 334), (334, 462, 461, 333), (333, 461, 460, 332), (332, 460, 459, 331), (331, 459, 458, 330), (330, 458, 457, 329), (329, 457, 456, 328), (328, 456, 455, 327), (327, 455, 454, 326), (326, 454, 453, 325), (325, 453, 452, 324), (324, 452, 448, 320), (320, 448, 450, 322), (323, 451, 449, 321), (322, 450, 451, 323), (60, 508, 510, 62), (64, 511, 509, 5), (56, 506, 507, 58), (54, 505, 506, 56), (52, 504, 505, 54), (50, 503, 504, 52), (48, 502, 503, 50), (46, 501, 502, 48), (44, 500, 501, 46), (42, 499, 500, 44), (40, 498, 499, 42), (38, 497, 498, 40), (36, 496, 497, 38), (34, 495, 496, 36), (32, 494, 495, 34), (30, 493, 494, 32), (28, 492, 493, 30), (26, 491, 492, 28), (24, 490, 491, 26), (22, 489, 490, 24), (20, 488, 489, 22), (18, 487, 488, 20), (16, 486, 487, 18), (14, 485, 486, 16), (12, 484, 485, 14), (10, 483, 484, 12), (8, 482, 483, 10), (1, 481, 482, 8), (5, 509, 480, 3), (3, 480, 481, 1), (62, 510, 511, 64), (58, 507, 508, 60), (526, 518, 519, 527), (525, 517, 518, 526), (524, 516, 517, 525), (523, 515, 516, 524), (522, 514, 515, 523), (521, 513, 514, 522), (520, 512, 513, 521), (526, 527, 535, 534), (525, 526, 534, 533), (524, 525, 533, 532), (523, 524, 532, 531), (522, 523, 531, 530), (521, 522, 530, 529), (520, 521, 529, 528), (426, 541, 542, 425), (425, 542, 543, 424), (424, 543, 544, 423), (423, 544, 545, 422), (422, 545, 546, 421), (420, 547, 551, 416), (421, 546, 547, 420), (433, 553, 552, 432), (432, 552, 536, 431), (431, 536, 537, 430), (430, 537, 538, 429), (429, 538, 539, 428), (428, 539, 540, 427), (427, 540, 541, 426), (434, 554, 553, 433), (435, 555, 554, 434), (436, 556, 555, 435), (437, 557, 556, 436), (438, 558, 557, 437), (439, 559, 558, 438), (440, 560, 559, 439), (441, 561, 560, 440), (442, 562, 561, 441), (443, 563, 562, 442), (444, 564, 563, 443), (445, 565, 564, 444), (446, 566, 565, 445), (417, 550, 567, 447), (447, 567, 566, 446), (416, 551, 549, 418), (419, 548, 550, 417), (418, 549, 548, 419), (573, 574, 606, 605), (595, 596, 628, 627), (584, 585, 617, 616), (575, 576, 608, 607), (597, 598, 630, 629), (586, 587, 619, 618), (577, 578, 610, 609), (598, 599, 631, 630), (588, 589, 621, 620), (571, 570, 602, 603), (579, 580, 612, 611), (590, 591, 623, 622), (570, 568, 600, 602), (581, 582, 614, 613), (592, 593, 625, 624), (572, 573, 605, 604), (583, 584, 616, 615), (594, 595, 627, 626), (574, 575, 607, 606), (596, 597, 629, 628), (585, 586, 618, 617), (576, 577, 609, 608), (599, 569, 601, 631), (587, 588, 620, 619), (578, 579, 611, 610), (589, 590, 622, 621), (569, 571, 603, 601), (580, 581, 613, 612), (591, 592, 624, 623), (568, 572, 604, 600), (582, 583, 615, 614), (593, 594, 626, 625), (728, 729, 634, 635), (730, 731, 644, 643), (732, 733, 655, 654), (729, 734, 632, 634), (735, 736, 646, 645), (737, 738, 657, 656), (739, 740, 637, 636), (741, 742, 648, 647), (743, 744, 659, 658), (745, 746, 639, 638), (747, 748, 661, 660), (749, 750, 650, 649), (751, 752, 641, 640), (753, 754, 633, 663), (755, 756, 652, 651), (757, 730, 643, 642), (758, 732, 654, 653), (754, 728, 635, 633), (731, 735, 645, 644), (733, 737, 656, 655), (734, 739, 636, 632), (736, 741, 647, 646), (738, 743, 658, 657), (740, 745, 638, 637), (744, 747, 660, 659), (742, 749, 649, 648), (746, 751, 640, 639), (748, 759, 662, 661), (750, 755, 651, 650), (752, 757, 642, 641), (759, 753, 663, 662), (756, 758, 653, 652), (641, 642, 674, 673), (662, 663, 695, 694), (652, 653, 685, 684), (635, 634, 666, 667), (643, 644, 676, 675), (654, 655, 687, 686), (634, 632, 664, 666), (645, 646, 678, 677), (656, 657, 689, 688), (636, 637, 669, 668), (647, 648, 680, 679), (658, 659, 691, 690), (638, 639, 671, 670), (660, 661, 693, 692), (649, 650, 682, 681), (640, 641, 673, 672), (663, 633, 665, 695), (651, 652, 684, 683), (642, 643, 675, 674), (653, 654, 686, 685), (633, 635, 667, 665), (644, 645, 677, 676), (655, 656, 688, 687), (632, 636, 668, 664), (646, 647, 679, 678), (657, 658, 690, 689), (637, 638, 670, 669), (659, 660, 692, 691), (648, 649, 681, 680), (639, 640, 672, 671), (661, 662, 694, 693), (650, 651, 683, 682), (695, 665, 667, 666, 664, 668, 669, 670, 671, 672, 673, 674, 675, 676, 677, 678, 679, 680, 681, 682, 683, 684, 685, 686, 687, 688, 689, 690, 691, 692, 693, 694), (571, 569, 697, 699), (581, 580, 708, 709), (592, 591, 719, 720), (572, 568, 696, 700), (583, 582, 710, 711), (594, 593, 721, 722), (574, 573, 701, 702), (596, 595, 723, 724), (585, 584, 712, 713), (576, 575, 703, 704), (598, 597, 725, 726), (587, 586, 714, 715), (578, 577, 705, 706), (599, 598, 726, 727), (589, 588, 716, 717), (570, 571, 699, 698), (580, 579, 707, 708), (591, 590, 718, 719), (568, 570, 698, 696), (582, 581, 709, 710), (593, 592, 720, 721), (573, 572, 700, 701), (584, 583, 711, 712), (595, 594, 722, 723), (575, 574, 702, 703), (597, 596, 724, 725), (586, 585, 713, 714), (577, 576, 704, 705), (569, 599, 727, 697), (588, 587, 715, 716), (579, 578, 706, 707), (590, 589, 717, 718), (603, 602, 729, 728), (611, 612, 731, 730), (622, 623, 733, 732), (602, 600, 734, 729), (613, 614, 736, 735), (624, 625, 738, 737), (604, 605, 740, 739), (615, 616, 742, 741), (626, 627, 744, 743), (606, 607, 746, 745), (628, 629, 748, 747), (617, 618, 750, 749), (608, 609, 752, 751), (631, 601, 754, 753), (619, 620, 756, 755), (610, 611, 730, 757), (621, 622, 732, 758), (601, 603, 728, 754), (612, 613, 735, 731), (623, 624, 737, 733), (600, 604, 739, 734), (614, 615, 741, 736), (625, 626, 743, 738), (605, 606, 745, 740), (627, 628, 747, 744), (616, 617, 749, 742), (607, 608, 751, 746), (629, 630, 759, 748), (618, 619, 755, 750), (609, 610, 757, 752), (630, 631, 753, 759), (620, 621, 758, 756)])
me_cube.polygons.foreach_set('use_smooth', [1, 1, 1, 1, 1, 1, 1, 1, 1, 1, 1, 1, 1, 1, 1, 1, 1, 1, 1, 1, 1, 1, 1, 1, 1, 1, 1, 1, 1, 1, 1, 1, 1, 1, 1, 1, 1, 1, 1, 1, 1, 1, 1, 1, 1, 1, 1, 1, 1, 1, 1, 1, 1, 1, 1, 1, 1, 1, 1, 1, 1, 1, 1, 1, 1, 1, 1, 1, 1, 1, 1, 1, 1, 1, 1, 1, 1, 1, 1, 1, 1, 1, 1, 1, 1, 1, 1, 1, 1, 1, 1, 1, 1, 1, 1, 1, 1, 1, 1, 1, 1, 1, 1, 1, 1, 1, 1, 1, 1, 1, 1, 1, 1, 1, 1, 1, 1, 1, 1, 1, 1, 1, 1, 1, 1, 1, 1, 1, 1, 1, 1, 1, 1, 1, 1, 1, 1, 1, 1, 1, 1, 1, 1, 1, 1, 1, 1, 1, 1, 1, 1, 1, 1, 1, 1, 1, 1, 1, 1, 1, 1, 1, 1, 1, 1, 1, 1, 1, 1, 1, 1, 1, 1, 1, 1, 1, 1, 1, 1, 1, 1, 1, 1, 1, 1, 1, 1, 1, 1, 1, 1, 1, 1, 1, 1, 1, 1, 1, 1, 1, 1, 1, 1, 1, 1, 1, 1, 1, 1, 1, 1, 1, 1, 1, 1, 1, 1, 1, 1, 1, 1, 1, 1, 1, 1, 1, 1, 1, 1, 1, 1, 1, 1, 1, 1, 1, 1, 1, 1, 1, 1, 1, 1, 1, 1, 1, 1, 1, 1, 1, 1, 1, 1, 1, 1, 1, 1, 1, 1, 1, 1, 1, 1, 1, 1, 1, 1, 1, 1, 1, 1, 1, 1, 1, 1, 1, 1, 1, 1, 1, 1, 1, 1, 1, 1, 1, 1, 1, 1, 1, 1, 1, 1, 1, 1, 1, 1, 1, 1, 1, 1, 1, 1, 1, 1, 1, 1, 1, 1, 1, 1, 1, 1, 1, 1, 1, 1, 1, 1, 1, 1, 1, 1, 1, 1, 1, 1, 1, 1, 1, 1, 1, 1, 1, 1, 1, 1, 1, 1, 1, 1, 1, 1, 1, 1, 1, 1, 1, 1, 1, 1, 1, 1, 1, 1, 1, 1, 1, 1, 1, 1, 1, 1, 1, 1, 1, 1, 1, 1, 1, 1, 1, 1, 1, 1, 1, 1, 1, 1, 1, 1, 1, 1, 1, 1, 1, 1, 1, 1, 1, 1, 1, 1, 1, 1, 1, 1, 1, 1, 1, 1, 1, 1, 1, 1, 1, 1, 1, 1, 1, 1, 1, 1, 1, 1, 1, 1, 1, 1, 1, 1, 1, 1, 1, 1, 1, 1, 1, 1, 1, 1, 1, 1, 1, 1, 1, 1, 1, 1, 1, 1, 1, 1, 1, 1, 1, 1, 1, 1, 1, 1, 1, 1, 1, 1, 1, 1, 1, 1, 1, 1, 1, 1, 1, 1, 1, 1, 1, 1, 1, 1, 1, 1, 1, 1, 1, 1, 1, 1, 1, 1, 1, 1, 1, 1, 1, 1, 1, 1, 1, 1, 1, 1, 1, 1, 1, 1, 1, 1, 1, 1, 1, 1, 1, 1, 1, 1, 1, 1, 1, 1, 1, 1, 1, 1, 1, 1, 1, 1, 1, 1, 1, 1, 1, 1, 1, 1, 1, 0, 0, 0, 0, 0, 0, 0, 0, 0, 0, 0, 0, 0, 0, 0, 0, 0, 0, 0, 0, 0, 0, 0, 0, 0, 0, 0, 0, 0, 0, 0, 0, 1, 1, 1, 1, 1, 1, 1, 1, 1, 1, 1, 1, 1, 1, 1, 1, 1, 1, 1, 1, 1, 1, 1, 1, 1, 1, 1, 1, 1, 1, 1, 1, 1, 1, 1, 1, 1, 1, 1, 1, 1, 1, 1, 1, 1, 1, 1, 1, 1, 1, 1, 1, 1, 1, 1, 1, 1, 1, 1, 1, 1, 1, 1, 1, 1, 0, 0, 0, 0, 0, 0, 0, 0, 0, 0, 0, 0, 0, 0, 0, 0, 0, 0, 0, 0, 0, 0, 0, 0, 0, 0, 0, 0, 0, 0, 0, 0, 1, 1, 1, 1, 1, 1, 1, 1, 1, 1, 1, 1, 1, 1, 1, 1, 1, 1, 1, 1, 1, 1, 1, 1, 1, 1, 1, 1, 1, 1, 1, 1])
me_cube.polygons.foreach_set('material_index', [0, 0, 0, 0, 0, 0, 0, 0, 0, 0, 0, 0, 0, 0, 0, 0, 0, 0, 0, 0, 0, 0, 0, 0, 0, 0, 0, 0, 0, 0, 0, 0, 0, 0, 0, 0, 0, 0, 0, 0, 0, 0, 0, 0, 0, 0, 0, 0, 0, 0, 0, 0, 0, 0, 0, 0, 0, 0, 0, 0, 0, 0, 0, 0, 0, 0, 0, 0, 0, 0, 0, 0, 0, 0, 0, 0, 0, 0, 0, 0, 0, 0, 0, 0, 0, 0, 0, 0, 0, 0, 0, 0, 0, 0, 0, 0, 0, 0, 0, 0, 0, 0, 0, 0, 0, 0, 0, 0, 0, 0, 0, 0, 0, 0, 0, 0, 0, 0, 0, 0, 0, 0, 0, 0, 0, 0, 0, 0, 0, 0, 0, 0, 0, 0, 0, 0, 0, 0, 0, 0, 0, 0, 0, 0, 0, 0, 0, 0, 0, 0, 0, 0, 0, 0, 0, 0, 0, 0, 0, 0, 0, 0, 0, 0, 0, 0, 0, 0, 0, 0, 0, 0, 0, 0, 0, 0, 0, 0, 0, 0, 0, 0, 0, 0, 0, 0, 0, 0, 0, 0, 0, 0, 0, 0, 0, 0, 0, 0, 0, 0, 0, 0, 0, 0, 0, 0, 0, 0, 0, 0, 0, 0, 0, 0, 0, 0, 0, 0, 0, 0, 0, 0, 0, 0, 0, 0, 0, 0, 0, 0, 0, 0, 0, 0, 0, 0, 0, 0, 0, 0, 0, 0, 0, 0, 0, 0, 0, 0, 0, 0, 0, 0, 0, 0, 0, 0, 0, 0, 0, 0, 0, 0, 0, 0, 0, 0, 0, 0, 0, 0, 0, 0, 0, 0, 0, 0, 0, 0, 0, 0, 0, 0, 0, 0, 0, 0, 0, 0, 0, 0, 0, 0, 0, 0, 0, 0, 0, 0, 0, 0, 0, 0, 0, 0, 0, 0, 0, 0, 0, 0, 0, 0, 0, 0, 0, 0, 0, 0, 0, 0, 0, 0, 0, 0, 0, 0, 0, 0, 0, 0, 0, 0, 0, 0, 0, 0, 0, 0, 0, 0, 0, 0, 0, 0, 0, 0, 0, 0, 0, 0, 0, 0, 0, 0, 0, 0, 0, 0, 0, 0, 0, 0, 0, 0, 0, 0, 0, 0, 0, 0, 0, 0, 0, 0, 0, 0, 0, 0, 0, 0, 0, 0, 0, 0, 0, 0, 0, 0, 0, 0, 0, 0, 0, 0, 0, 0, 0, 0, 0, 0, 0, 0, 0, 0, 0, 0, 0, 0, 0, 0, 0, 0, 0, 0, 0, 0, 0, 0, 0, 0, 0, 0, 0, 0, 0, 0, 0, 0, 0, 0, 0, 0, 0, 0, 0, 0, 0, 0, 0, 0, 0, 0, 0, 0, 0, 0, 0, 0, 0, 0, 0, 0, 0, 0, 0, 0, 0, 0, 0, 0, 0, 0, 0, 0, 0, 0, 0, 0, 0, 0, 0, 0, 0, 0, 0, 0, 0, 0, 0, 0, 0, 0, 1, 1, 1, 1, 1, 1, 1, 1, 1, 1, 1, 1, 1, 1, 0, 0, 0, 0, 0, 0, 0, 0, 0, 0, 0, 0, 0, 0, 0, 0, 0, 0, 0, 0, 0, 0, 0, 0, 0, 0, 0, 0, 0, 0, 0, 0, 2, 2, 2, 2, 2, 2, 2, 2, 2, 2, 2, 2, 2, 2, 2, 2, 2, 2, 2, 2, 2, 2, 2, 2, 2, 2, 2, 2, 2, 2, 2, 2, 2, 2, 2, 2, 2, 2, 2, 2, 2, 2, 2, 2, 2, 2, 2, 2, 2, 2, 2, 2, 2, 2, 2, 2, 2, 2, 2, 2, 2, 2, 2, 2, 2, 2, 2, 2, 2, 2, 2, 2, 2, 2, 2, 2, 2, 2, 2, 2, 2, 2, 2, 2, 2, 2, 2, 2, 2, 2, 2, 2, 2, 2, 2, 2, 2, 2, 2, 2, 2, 2, 2, 2, 2, 2, 2, 2, 2, 2, 2, 2, 2, 2, 2, 2, 2, 2, 2, 2, 2, 2, 2, 2, 2, 2, 2, 2, 2, 2, 2, 2, 2, 2, 2, 2, 2, 2, 2, 2, 2, 2, 2, 2, 2, 2, 2, 2, 2, 2, 2, 2, 2, 2, 2, 2, 2, 2, 2, 2, 2])
me_cube.materials.append(mat_material)
me_cube.materials.append(mat_sticker)
me_cube.materials.append(mat_asd)
me_cube.use_remesh_preserve_volume = False
me_cube.use_remesh_preserve_attributes = False
me_cube.use_mirror_vertex_groups = False
me_cube.update()

# ---- objects
ob_cube = bpy.data.objects.new('Cube', me_cube)

# ---- transforms, parenting, visibility, modifiers, constraints
ob_cube.location = (0.0, -1.869e-09, 0.0)
ob_cube.lock_rotations_4d = False
ob_cube.empty_display_type = 'ARROWS'
ob_cube.lineart.crease_threshold = 0.0
_m = ob_cube.modifiers.new('EdgeSplit', 'EDGE_SPLIT')
_m.split_angle = 0.5934

# ---- collection membership
col_collection_1.objects.link(ob_cube)

# ---- scene / render settings (as saved in the file)
scene.frame_start = 1; scene.frame_end = 250; scene.frame_set(1)
scene.render.engine = 'BLENDER_EEVEE_NEXT'
scene.render.resolution_percentage = 50
scene.render.dither_intensity = 0.0
scene.cycles.use_denoising = False
scene.cycles.samples = 10
scene.cycles.sampling_pattern = 'TABULATED_SOBOL'
scene.cycles.light_sampling_threshold = 0.0
scene.cycles.use_adaptive_sampling = False
scene.cycles.use_light_tree = False
scene.cycles.blur_glossy = 0.0
scene.cycles.volume_bounces = 1
scene.cycles.pixel_filter_type = 'GAUSSIAN'
scene.cycles.sample_clamp_indirect = 0.0
scene.view_settings.view_transform = 'Standard'
bpy.context.view_layer.update()

# ---- added for rendering (the .blend has no active camera and no usable light): camera, sun
cam_auto = bpy.data.cameras.new('AutoCamera')
cam_auto.lens = 50.0
cam_auto.sensor_width = 36.0
cam_auto.clip_end = 1000.0
ob_auto_camera = bpy.data.objects.new('AutoCamera', cam_auto)
scene.collection.objects.link(ob_auto_camera)
ob_auto_camera.location = (0.645632, -0.774725, 0.854365)
ob_auto_camera.rotation_euler = (1.09748, -7.21219e-08, 0.694738)
scene.camera = ob_auto_camera
light_auto_sun = bpy.data.lights.new('AutoSun', 'SUN')
light_auto_sun.energy = 3.0
light_auto_sun.angle = 0.0523599
ob_auto_sun = bpy.data.objects.new('AutoSun', light_auto_sun)
scene.collection.objects.link(ob_auto_sun)
ob_auto_sun.rotation_euler = (0.872665, 0.174533, 0.523599)
bpy.context.view_layer.update()
